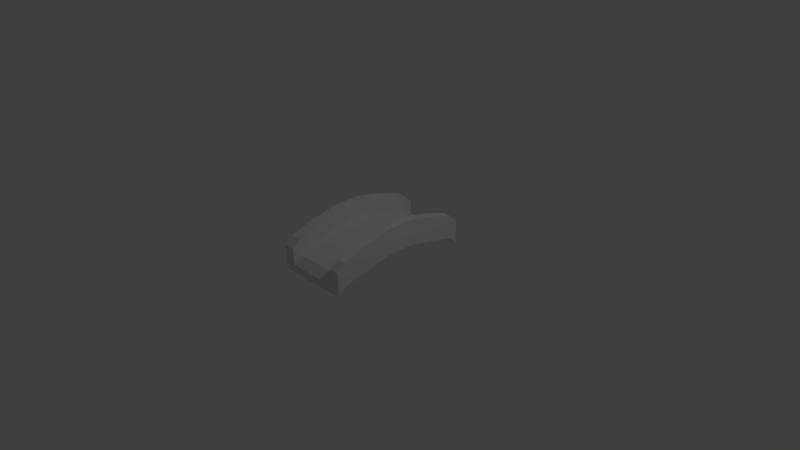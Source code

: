 # Source: bridge.blend  (saved by Blender 2.77.0; exported with 4.5.12 LTS)
import bpy
from mathutils import Matrix  # noqa: F401  (used for matrix-valued properties, if any)

bpy.ops.wm.read_factory_settings(use_empty=True)
scene = bpy.context.scene
scene.name = 'Scene'

# ---- collections
col_collection_1 = bpy.data.collections.new('Collection 1'); scene.collection.children.link(col_collection_1)

# ---- materials (node trees are filled in below, after node groups)
mat_material = bpy.data.materials.new('Material')
mat_material.alpha_threshold = 0.0
mat_material.use_transparent_shadow = False
mat_material.roughness = 0.5
mat_material.line_color = (0.0, 0.0, 0.0, 1.0)

# ---- material node trees

# ---- world
world_world = bpy.data.worlds.new('World'); scene.world = world_world
world_world.color = (0.05088, 0.05088, 0.05088)
world_world.use_sun_shadow = False
world_world.sun_shadow_jitter_overblur = 0.0
world_world.cycles.sampling_method = 'MANUAL'

# ---- cameras
cam_camera = bpy.data.cameras.new('Camera')
cam_camera.clip_end = 100.0
cam_camera.lens = 35.0
cam_camera.sensor_width = 32.0
cam_camera.sensor_height = 18.0
cam_camera.ortho_scale = 7.314
cam_camera.dof.focus_distance = 0.0
cam_camera.dof.aperture_fstop = 128.0

# ---- lights
light_lamp = bpy.data.lights.new('Lamp', 'POINT')
light_lamp.transmission_factor = 0.0
light_lamp.cutoff_distance = 30.0
light_lamp.energy = 100.0
light_lamp.shadow_buffer_clip_start = 1.001
light_lamp.shadow_soft_size = 0.1
light_lamp.shadow_maximum_resolution = 0.006
light_lamp.use_absolute_resolution = True

# ---- meshes
me_cube = bpy.data.meshes.new('Cube')
me_cube.from_pydata([(-0.35, 0.184, 0.3755), (-0.35, -1.0, 0.08946), (-0.35, -0.8907, 0.1895), (-0.35, 0.592, 0.2867), (0.5, 1.0, 0.08946), (0.5, 0.184, 0.3755), (0.5, 0.8907, 0.1895), (0.5, 0.592, 0.2867), (0.5, -0.184, 0.3755), (0.5, -1.0, 0.08946), (0.5, -0.592, 0.2867), (0.5, -0.8907, 0.1895), (-0.5, -1.0, 0.08946), (-0.5, -0.184, 0.3755), (-0.5, -0.8907, 0.1895), (-0.5, -0.592, 0.2867), (-0.5, 0.184, 0.3755), (-0.5, 1.0, 0.08946), (-0.5, 0.592, 0.2867), (-0.5, 0.8907, 0.1895), (-0.35, 0.8907, 0.1895), (-0.35, 1.0, 0.08946), (-0.35, -0.592, 0.2867), (-0.35, -0.184, 0.3755), (0.5, 0.8907, 0.08726), (0.5, 1.0, -0.01274), (-0.5, 1.0, -0.01274), (-0.5, 0.8907, 0.08726), (0.5, 0.592, 0.1605), (-0.5, 0.592, 0.1605), (0.5, 0.184, 0.2492), (-0.5, 0.184, 0.2492), (0.5, -0.592, 0.1605), (0.5, -0.184, 0.2492), (-0.5, -0.184, 0.2492), (-0.5, -0.592, 0.1605), (0.5, -0.8907, 0.08726), (-0.5, -0.8907, 0.08726), (0.5, -1.0, -0.01274), (-0.5, -1.0, -0.01274), (-0.35, 1.0, -0.01274), (-0.35, 0.8907, 0.08726), (-0.35, 0.592, 0.1605), (-0.35, 0.184, 0.2492), (-0.35, -0.184, 0.2492), (-0.35, -0.592, 0.1605), (-0.35, -0.8907, 0.08726), (-0.35, -1.0, -0.01274), (0.3725, 0.8907, 0.1895), (0.3725, 0.592, 0.2867), (0.3725, 0.184, 0.3755), (0.3725, -0.592, 0.2867), (0.3725, -0.8907, 0.1895), (0.3725, -1.0, 0.08946), (0.3725, -0.184, 0.3755), (0.3725, -0.184, 0.2492), (0.3725, 0.8907, 0.08726), (0.3725, 0.592, 0.1605), (0.3725, 0.184, 0.2492), (0.3725, -0.592, 0.1605), (0.3725, -0.8907, 0.08726), (0.3725, -1.0, -0.01274), (0.3725, 1.0, 0.08946), (0.3725, 1.0, -0.01274), (-0.5, -1.0, 0.3127), (-0.35, -1.0, 0.3127), (-0.5, 0.592, 0.5099), (-0.35, 0.592, 0.5099), (0.5, 0.8907, 0.4127), (0.5, 1.0, 0.3127), (-0.35, 1.0, 0.3127), (-0.5, 1.0, 0.3127), (-0.5, 0.8907, 0.4127), (0.3725, 0.8907, 0.4127), (0.5, 0.592, 0.5099), (0.3725, 0.592, 0.5099), (0.5, 0.184, 0.5987), (-0.5, 0.184, 0.5987), (0.3725, 0.184, 0.5987), (0.5, -0.592, 0.5099), (0.5, -0.184, 0.5987), (-0.35, -0.184, 0.5987), (-0.5, -0.184, 0.5987), (-0.5, -0.592, 0.5099), (0.3725, -0.592, 0.5099), (0.5, -0.8907, 0.4127), (-0.5, -0.8907, 0.4127), (0.3725, -0.8907, 0.4127), (0.5, -1.0, 0.3127), (0.3725, -1.0, 0.3127), (-0.35, -0.8907, 0.4127), (-0.35, 0.8907, 0.4127), (-0.35, 0.184, 0.5987), (-0.35, -0.592, 0.5099), (0.3725, -0.184, 0.5987), (0.3725, 1.0, 0.3127)], [], [(40, 41, 27, 26), (52, 2, 1, 53), (62, 95, 69, 4), (1, 12, 39, 47), (43, 44, 34, 31), (16, 77, 66, 18), (7, 74, 76, 5), (52, 87, 84, 51), (9, 88, 89, 53), (0, 92, 81, 23), (18, 66, 72, 19), (59, 60, 46, 45), (41, 42, 29, 27), (42, 43, 31, 29), (44, 45, 35, 34), (45, 46, 37, 35), (46, 47, 39, 37), (62, 4, 25, 63), (16, 31, 34, 13), (17, 26, 27, 19), (9, 38, 36, 11), (10, 32, 33, 8), (57, 58, 43, 42), (14, 37, 39, 12), (7, 28, 24, 6), (55, 59, 45, 44), (13, 34, 35, 15), (19, 27, 29, 18), (60, 61, 47, 46), (51, 22, 2, 52), (17, 21, 40, 26), (11, 36, 32, 10), (5, 30, 28, 7), (8, 33, 30, 5), (6, 24, 25, 4), (15, 35, 37, 14), (18, 29, 31, 16), (56, 57, 42, 41), (54, 23, 22, 51), (49, 3, 0, 50), (48, 20, 3, 49), (62, 21, 20, 48), (58, 55, 44, 43), (53, 1, 47, 61), (50, 0, 23, 54), (63, 56, 41, 40), (25, 24, 56, 63), (12, 64, 86, 14), (9, 53, 61, 38), (30, 33, 55, 58), (6, 68, 74, 7), (51, 84, 94, 54), (11, 85, 88, 9), (50, 78, 75, 49), (24, 28, 57, 56), (21, 70, 91, 20), (36, 38, 61, 60), (33, 32, 59, 55), (28, 30, 58, 57), (21, 62, 63, 40), (32, 36, 60, 59), (19, 72, 71, 17), (92, 77, 82, 81), (70, 71, 72, 91), (91, 72, 66, 67), (67, 66, 77, 92), (81, 82, 83, 93), (93, 83, 86, 90), (90, 86, 64, 65), (76, 78, 94, 80), (69, 95, 73, 68), (68, 73, 75, 74), (74, 75, 78, 76), (80, 94, 84, 79), (79, 84, 87, 85), (85, 87, 89, 88), (5, 76, 80, 8), (8, 80, 79, 10), (1, 65, 64, 12), (13, 82, 77, 16), (2, 90, 65, 1), (54, 94, 78, 50), (53, 89, 87, 52), (22, 93, 90, 2), (15, 83, 82, 13), (23, 81, 93, 22), (4, 69, 68, 6), (3, 67, 92, 0), (10, 79, 85, 11), (48, 73, 95, 62), (17, 71, 70, 21), (20, 91, 67, 3), (14, 86, 83, 15), (49, 75, 73, 48)])
_uv = me_cube.uv_layers.new(name='UVMap')
_uv.uv.foreach_set('vector', [0.138, 0.4543, 0.138, 0.3613, 0.01039, 0.3613, 0.01039, 0.4543, 0.7527, 0.5474, 0.138, 0.5474, 0.138, 0.4543, 0.7527, 0.4543, 0.4936, 0.5467, 0.4936, 0.6584, 0.5574, 0.6584, 0.5574, 0.5467, 0.1324, 0.5467, 0.0574, 0.5467, 0.0574, 0.4956, 0.1324, 0.4956, 0.1324, 0.594, 0.1324, 0.41, 0.0574, 0.41, 0.0574, 0.594, 0.2402, 0.5983, 0.1286, 0.5984, 0.1733, 0.8024, 0.2849, 0.8022, 0.3023, 0.21, 0.4139, 0.2123, 0.4541, 0.4172, 0.3425, 0.4149, 0.3549, 0.02143, 0.2433, 0.02355, 0.1975, 0.1738, 0.3091, 0.1717, 0.5574, 0.5467, 0.5574, 0.6584, 0.4936, 0.6584, 0.4936, 0.5467, 0.3169, 0.368, 0.4285, 0.3672, 0.4299, 0.5511, 0.3183, 0.552, 0.2849, 0.8022, 0.1733, 0.8024, 0.2221, 0.9516, 0.3337, 0.9515, 0.7216, 0.04235, 0.7216, 0.5213, 0.1673, 0.5213, 0.1673, 0.04235, 0.1324, 0.9473, 0.1324, 0.798, 0.0574, 0.798, 0.0574, 0.9473, 0.1324, 0.798, 0.1324, 0.594, 0.0574, 0.594, 0.0574, 0.798, 0.1324, 0.41, 0.1324, 0.206, 0.0574, 0.206, 0.0574, 0.41, 0.1673, 0.04235, 0.1673, 0.5213, 0.05218, 0.5213, 0.05218, 0.04235, 0.2555, 0.8418, 0.1533, 0.8422, 0.1539, 0.9824, 0.2561, 0.982, 0.4936, 0.5467, 0.5574, 0.5467, 0.5574, 0.4956, 0.4936, 0.4956, 0.2402, 0.5983, 0.3033, 0.5982, 0.303, 0.4142, 0.2399, 0.4143, 0.3803, 0.3064, 0.3803, 0.2157, 0.2833, 0.3045, 0.2833, 0.3952, 0.4371, 0.4225, 0.4371, 0.3544, 0.51, 0.4211, 0.51, 0.4892, 0.2901, 0.8019, 0.227, 0.8006, 0.2756, 0.5976, 0.3387, 0.5989, 0.4936, 0.798, 0.4936, 0.594, 0.1324, 0.594, 0.1324, 0.798, 0.3323, 0.06079, 0.3834, 0.06071, 0.4333, 0.005966, 0.3823, 0.006046, 0.3023, 0.21, 0.2392, 0.2087, 0.2057, 0.05869, 0.2568, 0.05974, 0.4936, 0.41, 0.4936, 0.206, 0.1324, 0.206, 0.1324, 0.41, 0.2399, 0.4143, 0.303, 0.4142, 0.3471, 0.2101, 0.284, 0.2102, 0.3337, 0.9515, 0.3848, 0.9514, 0.348, 0.8021, 0.2849, 0.8022, 0.2527, 0.1665, 0.1506, 0.167, 0.1533, 0.8422, 0.2555, 0.8418, 0.7527, 0.01626, 0.138, 0.01626, 0.138, 0.5474, 0.7527, 0.5474, 0.0574, 0.5467, 0.1324, 0.5467, 0.1324, 0.4956, 0.0574, 0.4956, 0.2384, 0.9502, 0.1874, 0.9492, 0.227, 0.8006, 0.2901, 0.8019, 0.3425, 0.4149, 0.2794, 0.4136, 0.2392, 0.2087, 0.3023, 0.21, 0.3387, 0.5989, 0.2756, 0.5976, 0.2794, 0.4136, 0.3425, 0.4149, 0.2568, 0.05974, 0.2057, 0.05869, 0.1568, 0.003007, 0.2079, 0.004059, 0.284, 0.2102, 0.3471, 0.2101, 0.3834, 0.06071, 0.3323, 0.06079, 0.2849, 0.8022, 0.348, 0.8021, 0.3033, 0.5982, 0.2402, 0.5983, 0.4936, 0.9473, 0.4936, 0.798, 0.1324, 0.798, 0.1324, 0.9473, 0.4936, 0.41, 0.1324, 0.41, 0.1324, 0.206, 0.4936, 0.206, 0.4936, 0.798, 0.1324, 0.798, 0.1324, 0.594, 0.4936, 0.594, 0.4936, 0.9473, 0.1324, 0.9473, 0.1324, 0.798, 0.4936, 0.798, 0.4936, 1.002, 0.1324, 1.002, 0.1324, 0.9473, 0.4936, 0.9473, 0.4936, 0.594, 0.4936, 0.41, 0.1324, 0.41, 0.1324, 0.594, 0.4936, 0.5467, 0.1324, 0.5467, 0.1324, 0.4956, 0.4936, 0.4956, 0.4936, 0.594, 0.1324, 0.594, 0.1324, 0.41, 0.4936, 0.41, 0.4936, 1.002, 0.4936, 0.9473, 0.1324, 0.9473, 0.1324, 1.002, 0.5574, 1.002, 0.5574, 0.9473, 0.4936, 0.9473, 0.4936, 1.002, 0.3823, 0.006046, 0.2706, 0.006222, 0.2207, 0.06096, 0.3323, 0.06079, 0.5574, 0.5467, 0.4936, 0.5467, 0.4936, 0.4956, 0.5574, 0.4956, 0.5574, 0.594, 0.5574, 0.41, 0.4936, 0.41, 0.4936, 0.594, 0.2568, 0.05974, 0.3684, 0.06204, 0.4139, 0.2123, 0.3023, 0.21, 0.3091, 0.1717, 0.1975, 0.1738, 0.157, 0.3786, 0.2686, 0.3765, 0.2384, 0.9502, 0.35, 0.9525, 0.2989, 1.006, 0.1873, 1.004, 0.2721, 0.5604, 0.1605, 0.5626, 0.2088, 0.7657, 0.3204, 0.7636, 0.5574, 0.9473, 0.5574, 0.798, 0.4936, 0.798, 0.4936, 0.9473, 0.3384, 0.3731, 0.3384, 0.5721, 0.2409, 0.6613, 0.2409, 0.4623, 0.2522, 0.04739, 0.1501, 0.04781, 0.1506, 0.167, 0.2527, 0.1665, 0.5574, 0.41, 0.5574, 0.206, 0.4936, 0.206, 0.4936, 0.41, 0.5574, 0.798, 0.5574, 0.594, 0.4936, 0.594, 0.4936, 0.798, 0.1324, 0.5467, 0.4936, 0.5467, 0.4936, 0.4956, 0.1324, 0.4956, 0.8194, 0.04235, 0.8194, 0.5213, 0.7216, 0.5213, 0.7216, 0.04235, 0.3337, 0.9515, 0.2221, 0.9516, 0.2722, 1.006, 0.3838, 1.006, 0.1324, 0.594, 0.0574, 0.594, 0.0574, 0.41, 0.1324, 0.41, 0.138, 0.4543, 0.01039, 0.4543, 0.01039, 0.3613, 0.138, 0.3613, 0.1324, 0.9473, 0.0574, 0.9473, 0.0574, 0.798, 0.1324, 0.798, 0.1324, 0.798, 0.0574, 0.798, 0.0574, 0.594, 0.1324, 0.594, 0.1324, 0.41, 0.0574, 0.41, 0.0574, 0.206, 0.1324, 0.206, 0.138, 0.01626, 0.01039, 0.01626, 0.01039, 0.5474, 0.138, 0.5474, 0.138, 0.5474, 0.01039, 0.5474, 0.01039, 0.4543, 0.138, 0.4543, 0.5574, 0.594, 0.4936, 0.594, 0.4936, 0.41, 0.5574, 0.41, 0.5574, 1.002, 0.4936, 1.002, 0.4936, 0.9473, 0.5574, 0.9473, 0.5574, 0.9473, 0.4936, 0.9473, 0.4936, 0.798, 0.5574, 0.798, 0.5574, 0.798, 0.4936, 0.798, 0.4936, 0.594, 0.5574, 0.594, 0.5574, 0.41, 0.4936, 0.41, 0.4936, 0.206, 0.5574, 0.206, 0.4071, 0.1652, 0.2799, 0.1652, 0.2799, 0.7877, 0.4071, 0.7877, 0.4459, 0.2685, 0.3374, 0.2685, 0.3374, 0.1755, 0.4459, 0.1755, 0.3425, 0.4149, 0.4541, 0.4172, 0.4503, 0.6012, 0.3387, 0.5989, 0.3387, 0.5989, 0.4503, 0.6012, 0.4017, 0.8042, 0.2901, 0.8019, 0.1324, 0.5467, 0.1324, 0.6584, 0.0574, 0.6584, 0.0574, 0.5467, 0.2399, 0.4143, 0.1283, 0.4144, 0.1286, 0.5984, 0.2402, 0.5983, 0.228, 0.9061, 0.3397, 0.9052, 0.2901, 0.9602, 0.1785, 0.9611, 0.2686, 0.3765, 0.157, 0.3786, 0.1605, 0.5626, 0.2721, 0.5604, 0.2342, 0.218, 0.2342, 0.3929, 0.3198, 0.4713, 0.3198, 0.2964, 0.2755, 0.7563, 0.3871, 0.7555, 0.3397, 0.9052, 0.228, 0.9061, 0.284, 0.2102, 0.1723, 0.2104, 0.1283, 0.4144, 0.2399, 0.4143, 0.3183, 0.552, 0.4299, 0.5511, 0.3871, 0.7555, 0.2755, 0.7563, 0.2079, 0.004059, 0.3195, 0.006359, 0.3684, 0.06204, 0.2568, 0.05974, 0.2709, 0.1644, 0.3826, 0.1635, 0.4285, 0.3672, 0.3169, 0.368, 0.2901, 0.8019, 0.4017, 0.8042, 0.35, 0.9525, 0.2384, 0.9502, 0.3718, 0.912, 0.2602, 0.9141, 0.3112, 0.9678, 0.4228, 0.9657, 0.0574, 0.5467, 0.0574, 0.6584, 0.1324, 0.6584, 0.1324, 0.5467, 0.2212, 0.0154, 0.3328, 0.01454, 0.3826, 0.1635, 0.2709, 0.1644, 0.3323, 0.06079, 0.2207, 0.06096, 0.1723, 0.2104, 0.284, 0.2102, 0.3204, 0.7636, 0.2088, 0.7657, 0.2602, 0.9141, 0.3718, 0.912])
me_cube.materials.append(mat_material)
me_cube.use_remesh_preserve_volume = False
me_cube.use_remesh_preserve_attributes = False
me_cube.use_mirror_vertex_groups = False
me_cube.update()

# ---- objects
ob_cube = bpy.data.objects.new('Cube', me_cube)
ob_lamp = bpy.data.objects.new('Lamp', light_lamp)
ob_camera = bpy.data.objects.new('Camera', cam_camera)

# ---- transforms, parenting, visibility, modifiers, constraints
ob_cube.location = (0.0, 0.0, 0.0)
ob_cube.lock_rotations_4d = False
ob_cube.empty_display_type = 'ARROWS'
ob_cube.lineart.crease_threshold = 0.0
ob_lamp.location = (4.076, 1.005, 5.904)
ob_lamp.rotation_euler = (0.6503, 0.05522, 1.866)
ob_lamp.lock_rotations_4d = False
ob_lamp.empty_display_type = 'ARROWS'
ob_lamp.color = (0.0, 0.0, 0.0, 0.0)
ob_lamp.lineart.crease_threshold = 0.0
ob_camera.location = (7.481, -6.508, 5.344)
ob_camera.rotation_euler = (1.109, 0.01082, 0.8149)
ob_camera.lock_rotations_4d = False
ob_camera.empty_display_type = 'ARROWS'
ob_camera.color = (0.0, 0.0, 0.0, 0.0)
ob_camera.display_type = 'WIRE'
ob_camera.lineart.crease_threshold = 0.0

# ---- collection membership
col_collection_1.objects.link(ob_cube)
col_collection_1.objects.link(ob_lamp)
col_collection_1.objects.link(ob_camera)

# ---- scene / render settings (as saved in the file)
scene.camera = ob_camera
scene.frame_start = 1; scene.frame_end = 250; scene.frame_set(1)
scene.render.engine = 'BLENDER_EEVEE_NEXT'
scene.render.resolution_percentage = 50
scene.render.dither_intensity = 0.0
scene.cycles.use_denoising = False
scene.cycles.samples = 128
scene.cycles.sampling_pattern = 'TABULATED_SOBOL'
scene.cycles.light_sampling_threshold = 0.0
scene.cycles.use_adaptive_sampling = False
scene.cycles.use_light_tree = False
scene.cycles.blur_glossy = 0.0
scene.cycles.sample_clamp_indirect = 0.0
scene.view_settings.view_transform = 'Standard'
bpy.context.view_layer.update()
